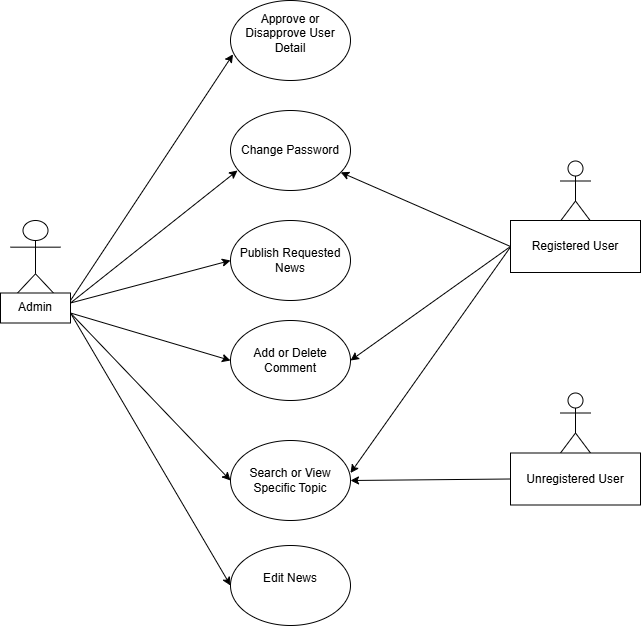

The diagram above was exported from draw.io. Its source (the exported page's mxGraphModel, read from the mxfile embedded in the PNG):
<mxGraphModel dx="373" dy="424" grid="1" gridSize="10" guides="1" tooltips="1" connect="1" arrows="1" fold="1" page="1" pageScale="1" pageWidth="827" pageHeight="1169" math="0" shadow="0">
  <root>
    <mxCell id="WIyWlLk6GJQsqaUBKTNV-0" />
    <mxCell id="WIyWlLk6GJQsqaUBKTNV-1" parent="WIyWlLk6GJQsqaUBKTNV-0" />
    <mxCell id="0gS7240jSeTBhAyD8oQ2-0" value="Change Password" style="ellipse;whiteSpace=wrap;html=1;" vertex="1" parent="WIyWlLk6GJQsqaUBKTNV-1">
      <mxGeometry x="323" y="270" width="120" height="80" as="geometry" />
    </mxCell>
    <mxCell id="0gS7240jSeTBhAyD8oQ2-1" value="Approve or Disapprove User Detail&lt;div&gt;&lt;br&gt;&lt;/div&gt;" style="ellipse;whiteSpace=wrap;html=1;" vertex="1" parent="WIyWlLk6GJQsqaUBKTNV-1">
      <mxGeometry x="323" y="160" width="120" height="80" as="geometry" />
    </mxCell>
    <mxCell id="0gS7240jSeTBhAyD8oQ2-2" value="Publish Requested News" style="ellipse;whiteSpace=wrap;html=1;" vertex="1" parent="WIyWlLk6GJQsqaUBKTNV-1">
      <mxGeometry x="323" y="380" width="120" height="80" as="geometry" />
    </mxCell>
    <mxCell id="0gS7240jSeTBhAyD8oQ2-3" value="Add or Delete Comment" style="ellipse;whiteSpace=wrap;html=1;" vertex="1" parent="WIyWlLk6GJQsqaUBKTNV-1">
      <mxGeometry x="323" y="480" width="120" height="80" as="geometry" />
    </mxCell>
    <mxCell id="0gS7240jSeTBhAyD8oQ2-4" value="Search or View Specific Topic" style="ellipse;whiteSpace=wrap;html=1;" vertex="1" parent="WIyWlLk6GJQsqaUBKTNV-1">
      <mxGeometry x="323" y="600" width="120" height="80" as="geometry" />
    </mxCell>
    <mxCell id="0gS7240jSeTBhAyD8oQ2-5" value="Edit News&lt;div&gt;&lt;br&gt;&lt;/div&gt;" style="ellipse;whiteSpace=wrap;html=1;" vertex="1" parent="WIyWlLk6GJQsqaUBKTNV-1">
      <mxGeometry x="323" y="705" width="120" height="80" as="geometry" />
    </mxCell>
    <mxCell id="0gS7240jSeTBhAyD8oQ2-6" value="" style="shape=umlActor;verticalLabelPosition=bottom;verticalAlign=top;html=1;outlineConnect=0;" vertex="1" parent="WIyWlLk6GJQsqaUBKTNV-1">
      <mxGeometry x="103" y="380" width="50" height="80" as="geometry" />
    </mxCell>
    <mxCell id="0gS7240jSeTBhAyD8oQ2-15" value="" style="endArrow=classic;html=1;rounded=0;" edge="1" parent="WIyWlLk6GJQsqaUBKTNV-1">
      <mxGeometry width="50" height="50" relative="1" as="geometry">
        <mxPoint x="163" y="462.5" as="sourcePoint" />
        <mxPoint x="330" y="330" as="targetPoint" />
      </mxGeometry>
    </mxCell>
    <mxCell id="0gS7240jSeTBhAyD8oQ2-16" value="" style="endArrow=classic;html=1;rounded=0;entryX=0.021;entryY=0.673;entryDx=0;entryDy=0;entryPerimeter=0;" edge="1" parent="WIyWlLk6GJQsqaUBKTNV-1" target="0gS7240jSeTBhAyD8oQ2-1">
      <mxGeometry width="50" height="50" relative="1" as="geometry">
        <mxPoint x="163" y="460" as="sourcePoint" />
        <mxPoint x="213" y="410" as="targetPoint" />
      </mxGeometry>
    </mxCell>
    <mxCell id="0gS7240jSeTBhAyD8oQ2-18" value="" style="endArrow=classic;html=1;rounded=0;entryX=0;entryY=0.5;entryDx=0;entryDy=0;" edge="1" parent="WIyWlLk6GJQsqaUBKTNV-1" target="0gS7240jSeTBhAyD8oQ2-2">
      <mxGeometry width="50" height="50" relative="1" as="geometry">
        <mxPoint x="163" y="462.5" as="sourcePoint" />
        <mxPoint x="273" y="462.5" as="targetPoint" />
      </mxGeometry>
    </mxCell>
    <mxCell id="0gS7240jSeTBhAyD8oQ2-19" value="" style="endArrow=classic;html=1;rounded=0;entryX=0;entryY=0.5;entryDx=0;entryDy=0;" edge="1" parent="WIyWlLk6GJQsqaUBKTNV-1" target="0gS7240jSeTBhAyD8oQ2-3">
      <mxGeometry width="50" height="50" relative="1" as="geometry">
        <mxPoint x="163" y="472.5" as="sourcePoint" />
        <mxPoint x="283" y="472.5" as="targetPoint" />
      </mxGeometry>
    </mxCell>
    <mxCell id="0gS7240jSeTBhAyD8oQ2-20" value="" style="endArrow=classic;html=1;rounded=0;entryX=0;entryY=0.5;entryDx=0;entryDy=0;" edge="1" parent="WIyWlLk6GJQsqaUBKTNV-1" target="0gS7240jSeTBhAyD8oQ2-4">
      <mxGeometry width="50" height="50" relative="1" as="geometry">
        <mxPoint x="163" y="472.5" as="sourcePoint" />
        <mxPoint x="293" y="482.5" as="targetPoint" />
      </mxGeometry>
    </mxCell>
    <mxCell id="0gS7240jSeTBhAyD8oQ2-26" value="" style="endArrow=classic;html=1;rounded=0;entryX=0;entryY=0.5;entryDx=0;entryDy=0;" edge="1" parent="WIyWlLk6GJQsqaUBKTNV-1" target="0gS7240jSeTBhAyD8oQ2-5">
      <mxGeometry width="50" height="50" relative="1" as="geometry">
        <mxPoint x="163" y="472.5" as="sourcePoint" />
        <mxPoint x="313" y="502.5" as="targetPoint" />
      </mxGeometry>
    </mxCell>
    <mxCell id="0gS7240jSeTBhAyD8oQ2-28" value="Admin" style="whiteSpace=wrap;html=1;verticalAlign=top;" vertex="1" parent="WIyWlLk6GJQsqaUBKTNV-1">
      <mxGeometry x="93" y="452.5" width="70" height="30" as="geometry" />
    </mxCell>
    <mxCell id="0gS7240jSeTBhAyD8oQ2-31" value="Actor" style="shape=umlActor;verticalLabelPosition=bottom;verticalAlign=top;html=1;outlineConnect=0;" vertex="1" parent="WIyWlLk6GJQsqaUBKTNV-1">
      <mxGeometry x="653" y="320.5" width="30" height="60" as="geometry" />
    </mxCell>
    <mxCell id="0gS7240jSeTBhAyD8oQ2-32" value="Actor" style="shape=umlActor;verticalLabelPosition=bottom;verticalAlign=top;html=1;outlineConnect=0;" vertex="1" parent="WIyWlLk6GJQsqaUBKTNV-1">
      <mxGeometry x="653" y="552.5" width="30" height="60" as="geometry" />
    </mxCell>
    <mxCell id="0gS7240jSeTBhAyD8oQ2-33" value="Registered User" style="rounded=0;whiteSpace=wrap;html=1;" vertex="1" parent="WIyWlLk6GJQsqaUBKTNV-1">
      <mxGeometry x="603" y="380" width="130" height="52" as="geometry" />
    </mxCell>
    <mxCell id="0gS7240jSeTBhAyD8oQ2-34" value="Unregistered User" style="rounded=0;whiteSpace=wrap;html=1;" vertex="1" parent="WIyWlLk6GJQsqaUBKTNV-1">
      <mxGeometry x="603" y="612.5" width="130" height="52" as="geometry" />
    </mxCell>
    <mxCell id="0gS7240jSeTBhAyD8oQ2-35" value="" style="endArrow=classic;html=1;rounded=0;exitX=0;exitY=0.5;exitDx=0;exitDy=0;" edge="1" parent="WIyWlLk6GJQsqaUBKTNV-1" source="0gS7240jSeTBhAyD8oQ2-33" target="0gS7240jSeTBhAyD8oQ2-0">
      <mxGeometry width="50" height="50" relative="1" as="geometry">
        <mxPoint x="593" y="402.5" as="sourcePoint" />
        <mxPoint x="553" y="382.5" as="targetPoint" />
      </mxGeometry>
    </mxCell>
    <mxCell id="0gS7240jSeTBhAyD8oQ2-36" value="" style="endArrow=classic;html=1;rounded=0;exitX=0;exitY=0.5;exitDx=0;exitDy=0;entryX=1;entryY=0.5;entryDx=0;entryDy=0;" edge="1" parent="WIyWlLk6GJQsqaUBKTNV-1" source="0gS7240jSeTBhAyD8oQ2-33" target="0gS7240jSeTBhAyD8oQ2-3">
      <mxGeometry width="50" height="50" relative="1" as="geometry">
        <mxPoint x="613" y="416.5" as="sourcePoint" />
        <mxPoint x="443" y="341.5" as="targetPoint" />
      </mxGeometry>
    </mxCell>
    <mxCell id="0gS7240jSeTBhAyD8oQ2-37" value="" style="endArrow=classic;html=1;rounded=0;entryX=1;entryY=0.406;entryDx=0;entryDy=0;entryPerimeter=0;" edge="1" parent="WIyWlLk6GJQsqaUBKTNV-1" target="0gS7240jSeTBhAyD8oQ2-4">
      <mxGeometry width="50" height="50" relative="1" as="geometry">
        <mxPoint x="603" y="406.5" as="sourcePoint" />
        <mxPoint x="443" y="372.5" as="targetPoint" />
      </mxGeometry>
    </mxCell>
    <mxCell id="0gS7240jSeTBhAyD8oQ2-39" value="" style="endArrow=classic;html=1;rounded=0;exitX=0;exitY=0.5;exitDx=0;exitDy=0;entryX=1;entryY=0.5;entryDx=0;entryDy=0;" edge="1" parent="WIyWlLk6GJQsqaUBKTNV-1" source="0gS7240jSeTBhAyD8oQ2-34" target="0gS7240jSeTBhAyD8oQ2-4">
      <mxGeometry width="50" height="50" relative="1" as="geometry">
        <mxPoint x="413" y="622.5" as="sourcePoint" />
        <mxPoint x="463" y="572.5" as="targetPoint" />
      </mxGeometry>
    </mxCell>
  </root>
</mxGraphModel>